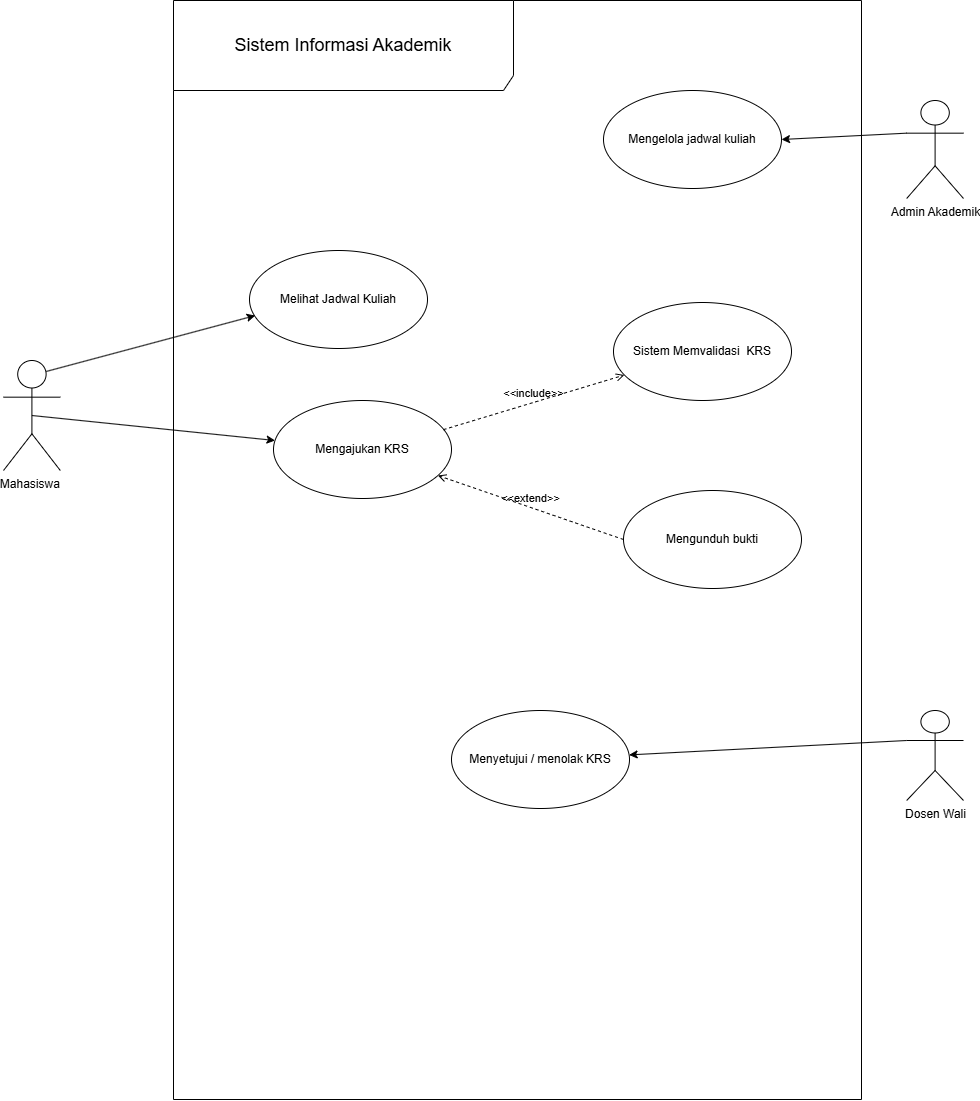

The diagram above was exported from draw.io. Its source (the exported page's mxGraphModel, read from the mxfile embedded in the PNG):
<mxGraphModel dx="1110" dy="1945" grid="1" gridSize="10" guides="1" tooltips="1" connect="1" arrows="1" fold="1" page="1" pageScale="1" pageWidth="827" pageHeight="1169" math="0" shadow="0">
  <root>
    <mxCell id="0" />
    <mxCell id="1" parent="0" />
    <mxCell id="yxJyf6taCf28FUslCg01-22" parent="1" style="shape=umlFrame;whiteSpace=wrap;html=1;pointerEvents=0;recursiveResize=0;container=1;collapsible=0;width=340;height=90;" value="&lt;font style=&quot;font-size: 18px;&quot;&gt;Sistem Informasi Akademik&lt;/font&gt;" vertex="1">
      <mxGeometry height="1099" width="688" x="1929.9976525878906" y="750" as="geometry" />
    </mxCell>
    <mxCell id="yxJyf6taCf28FUslCg01-23" parent="yxJyf6taCf28FUslCg01-22" style="ellipse;whiteSpace=wrap;html=1;" value="Melihat Jadwal Kuliah" vertex="1">
      <mxGeometry height="98" width="178" x="76" y="250" as="geometry" />
    </mxCell>
    <mxCell id="yxJyf6taCf28FUslCg01-24" parent="yxJyf6taCf28FUslCg01-22" style="ellipse;whiteSpace=wrap;html=1;" value="Mengajukan KRS" vertex="1">
      <mxGeometry height="98" width="178" x="100" y="400" as="geometry" />
    </mxCell>
    <mxCell id="yxJyf6taCf28FUslCg01-25" parent="yxJyf6taCf28FUslCg01-22" style="ellipse;whiteSpace=wrap;html=1;" value="Mengelola jadwal kuliah" vertex="1">
      <mxGeometry height="98" width="178" x="430" y="90" as="geometry" />
    </mxCell>
    <mxCell id="yxJyf6taCf28FUslCg01-26" parent="yxJyf6taCf28FUslCg01-22" style="ellipse;whiteSpace=wrap;html=1;" value="Menyetujui / menolak KRS" vertex="1">
      <mxGeometry height="98" width="178" x="278" y="710" as="geometry" />
    </mxCell>
    <mxCell id="yxJyf6taCf28FUslCg01-27" parent="yxJyf6taCf28FUslCg01-22" style="ellipse;whiteSpace=wrap;html=1;" value="Sistem Memvalidasi&amp;nbsp; KRS" vertex="1">
      <mxGeometry height="98" width="178" x="440" y="302" as="geometry" />
    </mxCell>
    <mxCell id="yxJyf6taCf28FUslCg01-28" parent="yxJyf6taCf28FUslCg01-22" style="ellipse;whiteSpace=wrap;html=1;" value="Mengunduh bukti" vertex="1">
      <mxGeometry height="98" width="178" x="450" y="490" as="geometry" />
    </mxCell>
    <mxCell id="yxJyf6taCf28FUslCg01-29" edge="1" parent="yxJyf6taCf28FUslCg01-22" source="yxJyf6taCf28FUslCg01-28" style="html=1;verticalAlign=bottom;labelBackgroundColor=none;endArrow=open;endFill=0;dashed=1;rounded=0;exitX=0;exitY=0.5;exitDx=0;exitDy=0;" target="yxJyf6taCf28FUslCg01-24" value="&amp;lt;&amp;lt;extend&amp;gt;&amp;gt;">
      <mxGeometry relative="1" width="160" as="geometry">
        <mxPoint x="282" y="701" as="sourcePoint" />
        <mxPoint x="442" y="701" as="targetPoint" />
      </mxGeometry>
    </mxCell>
    <mxCell id="yxJyf6taCf28FUslCg01-30" edge="1" parent="yxJyf6taCf28FUslCg01-22" source="yxJyf6taCf28FUslCg01-24" style="html=1;verticalAlign=bottom;labelBackgroundColor=none;endArrow=open;endFill=0;dashed=1;rounded=0;exitX=0.955;exitY=0.297;exitDx=0;exitDy=0;exitPerimeter=0;" target="yxJyf6taCf28FUslCg01-27" value="&amp;lt;&amp;lt;include&amp;gt;&amp;gt;">
      <mxGeometry relative="1" width="160" as="geometry">
        <mxPoint x="282" y="701" as="sourcePoint" />
        <mxPoint x="442" y="701" as="targetPoint" />
      </mxGeometry>
    </mxCell>
    <mxCell id="yxJyf6taCf28FUslCg01-31" edge="1" parent="1" source="yxJyf6taCf28FUslCg01-32" style="rounded=0;orthogonalLoop=1;jettySize=auto;html=1;exitX=0;exitY=0.3333333333333333;exitDx=0;exitDy=0;exitPerimeter=0;entryX=1;entryY=0.5;entryDx=0;entryDy=0;" target="yxJyf6taCf28FUslCg01-25">
      <mxGeometry relative="1" as="geometry" />
    </mxCell>
    <mxCell id="yxJyf6taCf28FUslCg01-32" parent="1" style="shape=umlActor;verticalLabelPosition=bottom;verticalAlign=top;html=1;" value="Admin Akademik" vertex="1">
      <mxGeometry height="98" width="56.81" x="2663.19" y="850" as="geometry" />
    </mxCell>
    <mxCell id="yxJyf6taCf28FUslCg01-40" edge="1" parent="1" source="yxJyf6taCf28FUslCg01-36" style="rounded=0;orthogonalLoop=1;jettySize=auto;html=1;exitX=0.5;exitY=0.5;exitDx=0;exitDy=0;exitPerimeter=0;" target="yxJyf6taCf28FUslCg01-24">
      <mxGeometry relative="1" as="geometry" />
    </mxCell>
    <mxCell id="yxJyf6taCf28FUslCg01-36" parent="1" style="shape=umlActor;verticalLabelPosition=bottom;verticalAlign=top;html=1;" value="Mahasiswa&amp;nbsp;" vertex="1">
      <mxGeometry height="110" width="56.81" x="1760" y="1110" as="geometry" />
    </mxCell>
    <mxCell id="yxJyf6taCf28FUslCg01-37" edge="1" parent="1" source="yxJyf6taCf28FUslCg01-38" style="rounded=0;orthogonalLoop=1;jettySize=auto;html=1;exitX=0;exitY=0.3333333333333333;exitDx=0;exitDy=0;exitPerimeter=0;" target="yxJyf6taCf28FUslCg01-26">
      <mxGeometry relative="1" as="geometry" />
    </mxCell>
    <mxCell id="yxJyf6taCf28FUslCg01-38" parent="1" style="shape=umlActor;verticalLabelPosition=bottom;verticalAlign=top;html=1;" value="Dosen Wali" vertex="1">
      <mxGeometry height="90" width="56.81" x="2663.19" y="1460" as="geometry" />
    </mxCell>
    <mxCell id="yxJyf6taCf28FUslCg01-39" edge="1" parent="1" source="yxJyf6taCf28FUslCg01-36" style="rounded=0;orthogonalLoop=1;jettySize=auto;html=1;exitX=0.75;exitY=0.1;exitDx=0;exitDy=0;exitPerimeter=0;entryX=0.032;entryY=0.664;entryDx=0;entryDy=0;entryPerimeter=0;" target="yxJyf6taCf28FUslCg01-23">
      <mxGeometry relative="1" as="geometry" />
    </mxCell>
  </root>
</mxGraphModel>